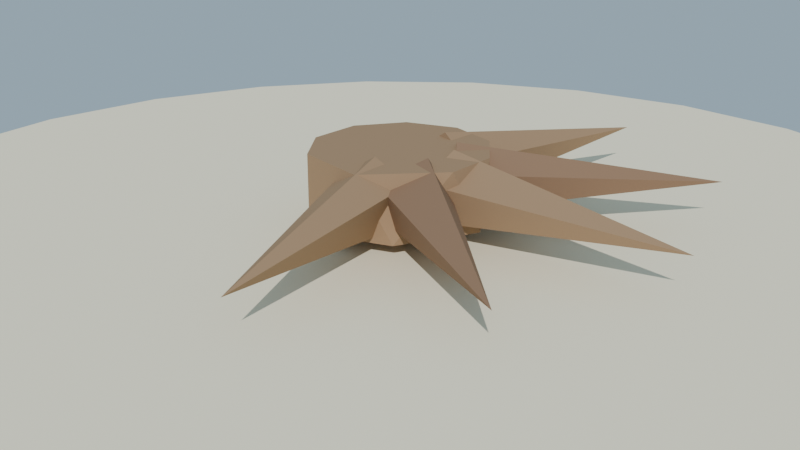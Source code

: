 # Source: raices_expuestas_lowpoly_baja.blend  (saved by Blender 4.2.68; exported with 4.5.12 LTS)
import bpy
from mathutils import Matrix  # noqa: F401  (used for matrix-valued properties, if any)

bpy.ops.wm.read_factory_settings(use_empty=True)
scene = bpy.context.scene
scene.name = 'Scene'

# ---- collections
col_collection = bpy.data.collections.new('Collection'); scene.collection.children.link(col_collection)

# ---- materials (node trees are filled in below, after node groups)
mat_mat_raices_corteza = bpy.data.materials.new('MAT_Raices_Corteza')
mat_mat_raices_corteza_osc = bpy.data.materials.new('MAT_Raices_Corteza_Osc')
mat_mat_arena_isla = bpy.data.materials.new('MAT_Arena_Isla')

# ---- material node trees
mat_mat_raices_corteza.use_nodes = True; mat_mat_raices_corteza.node_tree.nodes.clear()
_N = mat_mat_raices_corteza.node_tree.nodes; _L = mat_mat_raices_corteza.node_tree.links
n0 = _N.new('ShaderNodeBsdfPrincipled'); n0.name = 'Principled BSDF'; n0.location = (10, 300)
n0.inputs[0].default_value = (0.34, 0.22, 0.13, 1.0)
n0.inputs[2].default_value = 0.95
n0.inputs[13].default_value = 0.08
n1 = _N.new('ShaderNodeOutputMaterial'); n1.name = 'Material Output'; n1.location = (300, 300)
_L.new(n0.outputs[0], n1.inputs[0])
n1.is_active_output = True
mat_mat_raices_corteza_osc.use_nodes = True; mat_mat_raices_corteza_osc.node_tree.nodes.clear()
_N = mat_mat_raices_corteza_osc.node_tree.nodes; _L = mat_mat_raices_corteza_osc.node_tree.links
n0 = _N.new('ShaderNodeBsdfPrincipled'); n0.name = 'Principled BSDF'; n0.location = (10, 300)
n0.inputs[0].default_value = (0.26, 0.16, 0.1, 1.0)
n0.inputs[2].default_value = 0.95
n0.inputs[13].default_value = 0.08
n1 = _N.new('ShaderNodeOutputMaterial'); n1.name = 'Material Output'; n1.location = (300, 300)
_L.new(n0.outputs[0], n1.inputs[0])
n1.is_active_output = True
mat_mat_arena_isla.use_nodes = True; mat_mat_arena_isla.node_tree.nodes.clear()
_N = mat_mat_arena_isla.node_tree.nodes; _L = mat_mat_arena_isla.node_tree.links
n0 = _N.new('ShaderNodeBsdfPrincipled'); n0.name = 'Principled BSDF'; n0.location = (10, 300)
n0.inputs[0].default_value = (0.92, 0.84, 0.63, 1.0)
n0.inputs[2].default_value = 1.0
n0.inputs[13].default_value = 0.08
n1 = _N.new('ShaderNodeOutputMaterial'); n1.name = 'Material Output'; n1.location = (300, 300)
_L.new(n0.outputs[0], n1.inputs[0])
n1.is_active_output = True

# ---- world
world_mundo = bpy.data.worlds.new('Mundo'); scene.world = world_mundo
world_mundo.use_nodes = True; world_mundo.node_tree.nodes.clear()
_N = world_mundo.node_tree.nodes; _L = world_mundo.node_tree.links
n0 = _N.new('ShaderNodeBackground'); n0.name = 'Background'; n0.location = (10, 300)
n0.inputs[0].default_value = (0.58, 0.79, 0.95, 1.0)
n0.inputs[1].default_value = 0.55
n1 = _N.new('ShaderNodeOutputWorld'); n1.name = 'World Output'; n1.location = (300, 300)
_L.new(n0.outputs[0], n1.inputs[0])
n1.is_active_output = True

# ---- cameras
cam_camera = bpy.data.cameras.new('Camera')

# ---- lights
light_sol = bpy.data.lights.new('SOL', 'SUN')
light_sol.energy = 3.0

# ---- meshes
me_sm_raices_m_raices_corteza_001 = bpy.data.meshes.new('SM_Raices_M_Raices_Corteza.001')
me_sm_raices_m_raices_corteza_001.from_pydata([(0.0, 0.3, 0.265), (0.07724, 0.301, 0.045), (0.1763, 0.2427, 0.265), (0.2853, 0.09271, 0.265), (0.3101, 0.01954, 0.045), (0.2853, -0.09271, 0.265), (0.1763, -0.2427, 0.045), (0.07724, -0.301, 0.265), (0.0, -0.3, 0.045), (-0.1763, -0.2427, 0.045), (-0.1763, -0.2427, 0.265), (-0.2853, -0.09271, 0.045), (-0.2853, -0.09271, 0.265), (-0.2853, 0.09271, 0.045), (-0.2853, 0.09271, 0.265), (-0.1763, 0.2427, 0.045), (-0.1763, 0.2427, 0.265), (0.09331, -0.1618, 0.04849), (-0.03537, -0.1958, 0.08015), (-0.0658, -0.2045, 0.2133), (0.04659, -0.1739, 0.285), (0.1592, -0.1441, 0.2133), (0.2666, -0.9949, 0.165), (0.18, 0.12, 0.165), (0.1805, 0.04825, 0.04851), (0.18, -0.08485, 0.08015), (0.1805, -0.1165, 0.2133), (0.1804, 0.04826, 0.2815), (1.03, 0.0, 0.165), (0.0001183, 0.1869, 0.04851), (0.1285, 0.1519, 0.08015), (0.1593, 0.1442, 0.2133), (0.04659, 0.1739, 0.285), (-0.06585, 0.2044, 0.2133), (0.2666, 0.9949, 0.165)], [], [(7, 8, 6), (21, 22, 17), (17, 22, 18), (18, 22, 19), (19, 22, 20), (20, 22, 21), (23, 28, 24), (24, 28, 25), (25, 28, 26), (26, 28, 27), (27, 28, 23), (33, 34, 29), (29, 34, 30), (30, 34, 31), (31, 34, 32), (33, 29, 30, 31, 32), (32, 34, 33), (0, 2, 1), (6, 4, 5, 7), (3, 5, 4), (9, 8, 7, 10), (4, 1, 2, 3), (11, 9, 10, 12), (13, 11, 12, 14), (7, 5, 3, 2, 0, 16, 14, 12, 10), (15, 13, 14, 16), (1, 15, 16, 0), (15, 1, 4, 6, 8, 9, 11, 13), (20, 21, 17, 18, 19), (23, 24, 25, 26, 27)])
me_sm_raices_m_raices_corteza_001.materials.append(mat_mat_raices_corteza)
me_sm_raices_m_raices_corteza_001.update()
me_sm_raices_m_raices_corteza_osc_001 = bpy.data.meshes.new('SM_Raices_M_Raices_Corteza_Osc.001')
me_sm_raices_m_raices_corteza_osc_001.from_pydata([(0.2159, -0.01437, 0.165), (0.1726, -0.07162, 0.04851), (0.09115, -0.1769, 0.08015), (0.07232, -0.2023, 0.2133), (0.1725, -0.07154, 0.2815), (0.8172, -0.627, 0.165), (0.06975, 0.2048, 0.165), (0.1139, 0.1482, 0.04851), (0.1945, 0.04226, 0.08015), (0.2142, 0.01749, 0.2133), (0.1428, 0.1096, 0.285), (0.09115, 0.1769, 0.2499), (0.8172, 0.627, 0.165)], [], [(0, 5, 1), (1, 5, 2), (2, 5, 3), (3, 5, 4), (4, 5, 0), (6, 12, 7), (7, 12, 8), (8, 12, 9), (9, 12, 10), (10, 12, 11), (11, 12, 6), (0, 1, 2, 3, 4), (10, 11, 6, 7, 8, 9)])
me_sm_raices_m_raices_corteza_osc_001.materials.append(mat_mat_raices_corteza_osc)
me_sm_raices_m_raices_corteza_osc_001.update()
me_cylinder = bpy.data.meshes.new('Cylinder')
me_cylinder.from_pydata([(0.0, 2.0, -0.11), (0.0, 2.0, 0.11), (0.5176, 1.932, -0.11), (0.5176, 1.932, 0.11), (1.0, 1.732, -0.11), (1.0, 1.732, 0.11), (1.414, 1.414, -0.11), (1.414, 1.414, 0.11), (1.732, 1.0, -0.11), (1.732, 1.0, 0.11), (1.932, 0.5176, -0.11), (1.932, 0.5176, 0.11), (2.0, 0.0, -0.11), (2.0, 0.0, 0.11), (1.932, -0.5176, -0.11), (1.932, -0.5176, 0.11), (1.732, -1.0, -0.11), (1.732, -1.0, 0.11), (1.414, -1.414, -0.11), (1.414, -1.414, 0.11), (1.0, -1.732, -0.11), (1.0, -1.732, 0.11), (0.5176, -1.932, -0.11), (0.5176, -1.932, 0.11), (0.0, -2.0, -0.11), (0.0, -2.0, 0.11), (-0.5176, -1.932, -0.11), (-0.5176, -1.932, 0.11), (-1.0, -1.732, -0.11), (-1.0, -1.732, 0.11), (-1.414, -1.414, -0.11), (-1.414, -1.414, 0.11), (-1.732, -1.0, -0.11), (-1.732, -1.0, 0.11), (-1.932, -0.5176, -0.11), (-1.932, -0.5176, 0.11), (-2.0, 0.0, -0.11), (-2.0, 0.0, 0.11), (-1.932, 0.5176, -0.11), (-1.932, 0.5176, 0.11), (-1.732, 1.0, -0.11), (-1.732, 1.0, 0.11), (-1.414, 1.414, -0.11), (-1.414, 1.414, 0.11), (-1.0, 1.732, -0.11), (-1.0, 1.732, 0.11), (-0.5176, 1.932, -0.11), (-0.5176, 1.932, 0.11)], [], [(0, 1, 3, 2), (2, 3, 5, 4), (4, 5, 7, 6), (6, 7, 9, 8), (8, 9, 11, 10), (10, 11, 13, 12), (12, 13, 15, 14), (14, 15, 17, 16), (16, 17, 19, 18), (18, 19, 21, 20), (20, 21, 23, 22), (22, 23, 25, 24), (24, 25, 27, 26), (26, 27, 29, 28), (28, 29, 31, 30), (30, 31, 33, 32), (32, 33, 35, 34), (34, 35, 37, 36), (36, 37, 39, 38), (38, 39, 41, 40), (40, 41, 43, 42), (42, 43, 45, 44), (3, 1, 47, 45, 43, 41, 39, 37, 35, 33, 31, 29, 27, 25, 23, 21, 19, 17, 15, 13, 11, 9, 7, 5), (44, 45, 47, 46), (46, 47, 1, 0), (0, 2, 4, 6, 8, 10, 12, 14, 16, 18, 20, 22, 24, 26, 28, 30, 32, 34, 36, 38, 40, 42, 44, 46)])
_uv = me_cylinder.uv_layers.new(name='UVMap')
_uv.uv.foreach_set('vector', [1.0, 0.5, 1.0, 1.0, 0.9583, 1.0, 0.9583, 0.5, 0.9583, 0.5, 0.9583, 1.0, 0.9167, 1.0, 0.9167, 0.5, 0.9167, 0.5, 0.9167, 1.0, 0.875, 1.0, 0.875, 0.5, 0.875, 0.5, 0.875, 1.0, 0.8333, 1.0, 0.8333, 0.5, 0.8333, 0.5, 0.8333, 1.0, 0.7917, 1.0, 0.7917, 0.5, 0.7917, 0.5, 0.7917, 1.0, 0.75, 1.0, 0.75, 0.5, 0.75, 0.5, 0.75, 1.0, 0.7083, 1.0, 0.7083, 0.5, 0.7083, 0.5, 0.7083, 1.0, 0.6667, 1.0, 0.6667, 0.5, 0.6667, 0.5, 0.6667, 1.0, 0.625, 1.0, 0.625, 0.5, 0.625, 0.5, 0.625, 1.0, 0.5833, 1.0, 0.5833, 0.5, 0.5833, 0.5, 0.5833, 1.0, 0.5417, 1.0, 0.5417, 0.5, 0.5417, 0.5, 0.5417, 1.0, 0.5, 1.0, 0.5, 0.5, 0.5, 0.5, 0.5, 1.0, 0.4583, 1.0, 0.4583, 0.5, 0.4583, 0.5, 0.4583, 1.0, 0.4167, 1.0, 0.4167, 0.5, 0.4167, 0.5, 0.4167, 1.0, 0.375, 1.0, 0.375, 0.5, 0.375, 0.5, 0.375, 1.0, 0.3333, 1.0, 0.3333, 0.5, 0.3333, 0.5, 0.3333, 1.0, 0.2917, 1.0, 0.2917, 0.5, 0.2917, 0.5, 0.2917, 1.0, 0.25, 1.0, 0.25, 0.5, 0.25, 0.5, 0.25, 1.0, 0.2083, 1.0, 0.2083, 0.5, 0.2083, 0.5, 0.2083, 1.0, 0.1667, 1.0, 0.1667, 0.5, 0.1667, 0.5, 0.1667, 1.0, 0.125, 1.0, 0.125, 0.5, 0.125, 0.5, 0.125, 1.0, 0.08333, 1.0, 0.08333, 0.5, 0.3121, 0.4818, 0.25, 0.49, 0.1879, 0.4818, 0.13, 0.4578, 0.08029, 0.4197, 0.04215, 0.37, 0.01818, 0.3121, 0.01, 0.25, 0.01818, 0.1879, 0.04215, 0.13, 0.08029, 0.08029, 0.13, 0.04215, 0.1879, 0.01818, 0.25, 0.01, 0.3121, 0.01818, 0.37, 0.04215, 0.4197, 0.08029, 0.4578, 0.13, 0.4818, 0.1879, 0.49, 0.25, 0.4818, 0.3121, 0.4578, 0.37, 0.4197, 0.4197, 0.37, 0.4578, 0.08333, 0.5, 0.08333, 1.0, 0.04167, 1.0, 0.04167, 0.5, 0.04167, 0.5, 0.04167, 1.0, -1.863e-07, 1.0, -1.863e-07, 0.5, 0.75, 0.49, 0.8121, 0.4818, 0.87, 0.4578, 0.9197, 0.4197, 0.9578, 0.37, 0.9818, 0.3121, 0.99, 0.25, 0.9818, 0.1879, 0.9578, 0.13, 0.9197, 0.08029, 0.87, 0.04215, 0.8121, 0.01818, 0.75, 0.01, 0.6879, 0.01818, 0.63, 0.04215, 0.5803, 0.08029, 0.5422, 0.13, 0.5182, 0.1879, 0.51, 0.25, 0.5182, 0.3121, 0.5422, 0.37, 0.5803, 0.4197, 0.63, 0.4578, 0.6879, 0.4818])
me_cylinder.materials.append(mat_mat_arena_isla)
me_cylinder.update()

# ---- objects
ob_sol = bpy.data.objects.new('SOL', light_sol)
ob_sm_raices_m_raices_corteza = bpy.data.objects.new('SM_Raices_M_Raices_Corteza', me_sm_raices_m_raices_corteza_001)
ob_sm_raices_m_raices_corteza_osc = bpy.data.objects.new('SM_Raices_M_Raices_Corteza_Osc', me_sm_raices_m_raices_corteza_osc_001)
ob_base_arena = bpy.data.objects.new('Base_Arena', me_cylinder)
ob_cam_raicesexpuestas = bpy.data.objects.new('CAM_RaicesExpuestas', cam_camera)

# ---- transforms, parenting, visibility, modifiers, constraints
ob_sol.location = (0.0, 0.0, 0.0)
ob_sol.rotation_euler = (0.9076, 0.1047, 0.5585)
ob_sm_raices_m_raices_corteza.location = (0.0, 0.0, -1.788e-09)
ob_sm_raices_m_raices_corteza_osc.location = (0.0, 0.0, -1.788e-09)
ob_base_arena.location = (0.0, 0.0, -0.11)
ob_cam_raicesexpuestas.location = (2.2, -2.6, 1.3)
ob_cam_raicesexpuestas.rotation_euler = (1.206, -1.8e-08, 0.7023)

# ---- collection membership
scene.collection.objects.link(ob_sol)
scene.collection.objects.link(ob_sm_raices_m_raices_corteza)
scene.collection.objects.link(ob_sm_raices_m_raices_corteza_osc)
col_collection.objects.link(ob_base_arena)
col_collection.objects.link(ob_cam_raicesexpuestas)

# ---- scene / render settings (as saved in the file)
scene.camera = ob_cam_raicesexpuestas
scene.frame_start = 1; scene.frame_end = 250; scene.frame_set(1)
scene.render.engine = 'BLENDER_EEVEE_NEXT'
bpy.context.view_layer.update()
